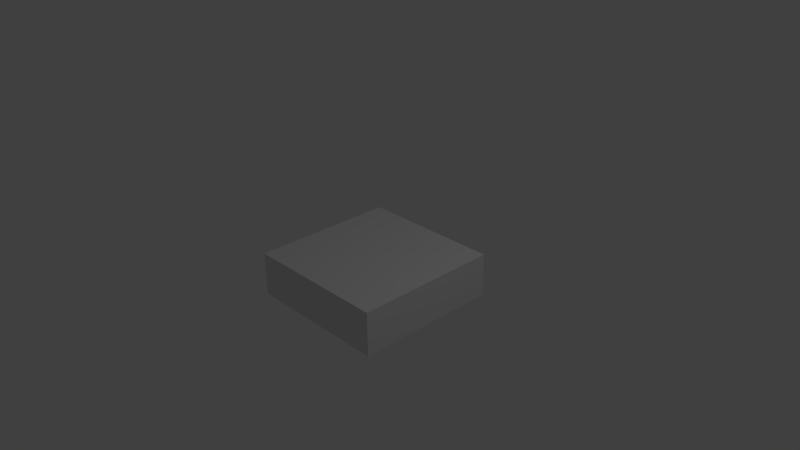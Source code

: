# Source: square_tile.blend  (saved by Blender 2.74.0; exported with 4.5.12 LTS)
import bpy
from mathutils import Matrix  # noqa: F401  (used for matrix-valued properties, if any)

bpy.ops.wm.read_factory_settings(use_empty=True)
scene = bpy.context.scene
scene.name = 'Scene'

# ---- collections
col_collection_1 = bpy.data.collections.new('Collection 1'); scene.collection.children.link(col_collection_1)

# ---- world
world_world = bpy.data.worlds.new('World'); scene.world = world_world
world_world.color = (0.05088, 0.05088, 0.05088)
world_world.use_sun_shadow = False
world_world.sun_shadow_jitter_overblur = 0.0
world_world.cycles.sampling_method = 'MANUAL'
world_world.cycles.sample_map_resolution = 256

# ---- cameras
cam_camera = bpy.data.cameras.new('Camera')
cam_camera.clip_end = 100.0
cam_camera.lens = 35.0
cam_camera.sensor_width = 32.0
cam_camera.sensor_height = 18.0
cam_camera.ortho_scale = 7.314
cam_camera.dof.focus_distance = 0.0
cam_camera.dof.aperture_fstop = 128.0

# ---- lights
light_lamp = bpy.data.lights.new('Lamp', 'POINT')
light_lamp.transmission_factor = 0.0
light_lamp.cutoff_distance = 30.0
light_lamp.energy = 100.0
light_lamp.shadow_buffer_clip_start = 1.001
light_lamp.shadow_soft_size = 0.1
light_lamp.shadow_maximum_resolution = 0.006
light_lamp.use_absolute_resolution = True
light_lamp.cycles.use_multiple_importance_sampling = False

# ---- meshes
me_cube_001 = bpy.data.meshes.new('Cube.001')
me_cube_001.from_pydata([(-1.0, -1.0, -0.2), (-1.0, -1.0, 1.0), (-1.0, 1.0, -0.2), (-1.0, 1.0, 1.0), (1.0, -1.0, -0.2), (1.0, -1.0, 1.0), (1.0, 1.0, -0.2), (1.0, 1.0, 1.0)], [], [(1, 3, 2, 0), (3, 7, 6, 2), (7, 5, 4, 6), (5, 1, 0, 4), (0, 2, 6, 4), (5, 7, 3, 1)])
_uv = me_cube_001.uv_layers.new(name='UVMap')
_uv.uv.foreach_set('vector', [0.7273, 1.0, 0.7273, 0.5, 1.0, 0.5, 1.0, 1.0, 0.4545, 1.0, 0.4545, 0.5, 0.7273, 0.5, 0.7273, 1.0, 0.4545, 0.5, 0.4545, 1.043e-07, 0.7273, 0.0, 0.7273, 0.5, 1.0, 0.0, 1.0, 0.5, 0.7273, 0.5, 0.7273, 5.96e-08, 0.4545, 1.0, 6.773e-08, 1.0, 0.0, 0.5, 0.4545, 0.5, 0.0, 7.451e-08, 0.4545, 0.0, 0.4545, 0.5, 6.773e-08, 0.5])
me_cube_001.use_remesh_preserve_volume = False
me_cube_001.use_remesh_preserve_attributes = False
me_cube_001.use_mirror_vertex_groups = False
me_cube_001.update()

# ---- objects
ob_cube_001 = bpy.data.objects.new('Cube.001', me_cube_001)
ob_lamp = bpy.data.objects.new('Lamp', light_lamp)
ob_camera = bpy.data.objects.new('Camera', cam_camera)

# ---- transforms, parenting, visibility, modifiers, constraints
ob_cube_001.location = (0.0, 0.0, -0.5)
ob_cube_001.scale = (1.0, 1.0, 0.5)
ob_cube_001.lineart.crease_threshold = 0.0
ob_lamp.location = (4.076, 1.005, 5.904)
ob_lamp.rotation_euler = (0.6503, 0.05522, 1.866)
ob_lamp.lock_rotations_4d = False
ob_lamp.empty_display_type = 'ARROWS'
ob_lamp.color = (0.0, 0.0, 0.0, 0.0)
ob_lamp.lineart.crease_threshold = 0.0
ob_camera.location = (7.481, -6.508, 5.344)
ob_camera.rotation_euler = (1.109, 0.01082, 0.8149)
ob_camera.lock_rotations_4d = False
ob_camera.empty_display_type = 'ARROWS'
ob_camera.color = (0.0, 0.0, 0.0, 0.0)
ob_camera.display_type = 'WIRE'
ob_camera.lineart.crease_threshold = 0.0

# ---- collection membership
col_collection_1.objects.link(ob_cube_001)
col_collection_1.objects.link(ob_lamp)
col_collection_1.objects.link(ob_camera)

# ---- scene / render settings (as saved in the file)
scene.camera = ob_camera
scene.frame_start = 1; scene.frame_end = 250; scene.frame_set(1)
scene.render.engine = 'BLENDER_EEVEE_NEXT'
scene.render.resolution_percentage = 50
scene.render.dither_intensity = 0.0
scene.cycles.use_denoising = False
scene.cycles.samples = 10
scene.cycles.sampling_pattern = 'TABULATED_SOBOL'
scene.cycles.light_sampling_threshold = 0.0
scene.cycles.use_adaptive_sampling = False
scene.cycles.use_light_tree = False
scene.cycles.blur_glossy = 0.0
scene.cycles.pixel_filter_type = 'GAUSSIAN'
scene.cycles.sample_clamp_indirect = 0.0
scene.view_settings.view_transform = 'Standard'
bpy.context.view_layer.update()

